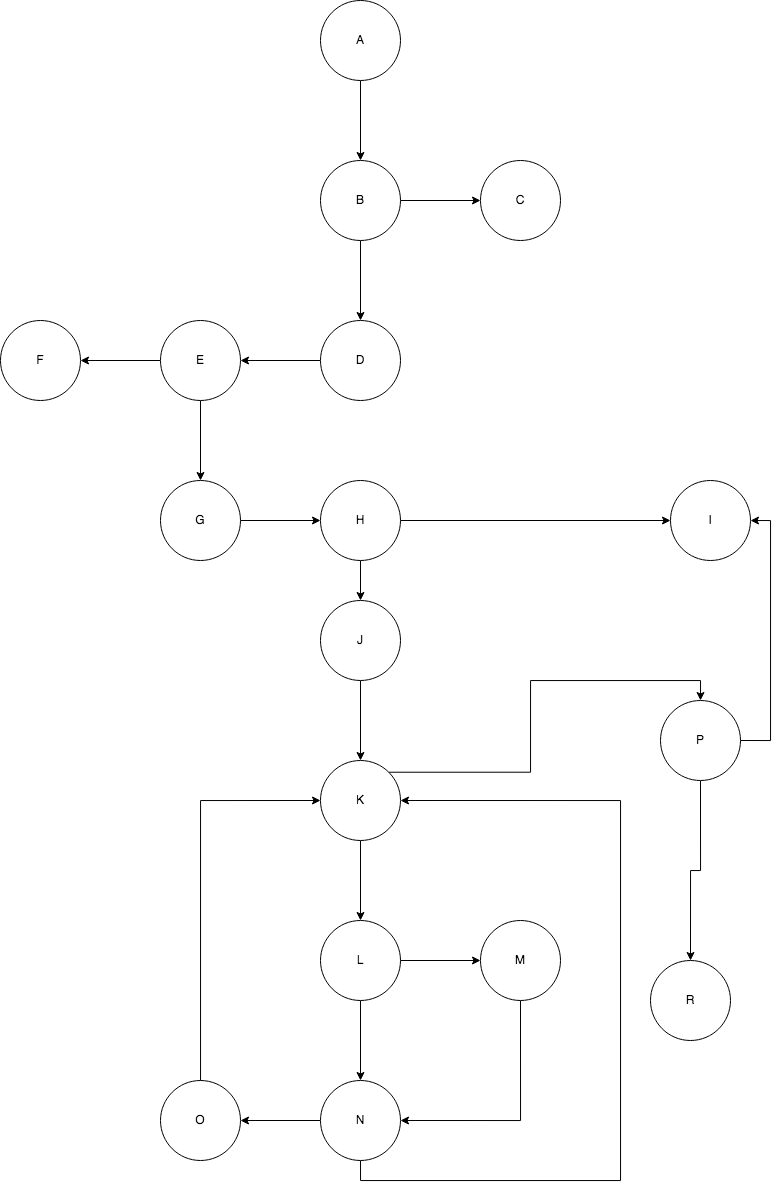

The diagram above was exported from draw.io. Its source (the exported page's mxGraphModel, read from the mxfile embedded in the PNG):
<mxGraphModel dx="1113" dy="735" grid="1" gridSize="10" guides="1" tooltips="1" connect="1" arrows="1" fold="1" page="1" pageScale="1" pageWidth="850" pageHeight="1100" math="0" shadow="0">
  <root>
    <mxCell id="0" />
    <mxCell id="1" parent="0" />
    <mxCell id="0aJqeW7F9DRCEw-1DFjw-3" value="" style="edgeStyle=orthogonalEdgeStyle;rounded=0;orthogonalLoop=1;jettySize=auto;html=1;" parent="1" source="0aJqeW7F9DRCEw-1DFjw-1" target="0aJqeW7F9DRCEw-1DFjw-2" edge="1">
      <mxGeometry relative="1" as="geometry" />
    </mxCell>
    <mxCell id="0aJqeW7F9DRCEw-1DFjw-1" value="A" style="ellipse;whiteSpace=wrap;html=1;aspect=fixed;" parent="1" vertex="1">
      <mxGeometry x="380" y="250" width="80" height="80" as="geometry" />
    </mxCell>
    <mxCell id="0aJqeW7F9DRCEw-1DFjw-5" value="" style="edgeStyle=orthogonalEdgeStyle;rounded=0;orthogonalLoop=1;jettySize=auto;html=1;" parent="1" source="0aJqeW7F9DRCEw-1DFjw-2" target="0aJqeW7F9DRCEw-1DFjw-4" edge="1">
      <mxGeometry relative="1" as="geometry" />
    </mxCell>
    <mxCell id="0aJqeW7F9DRCEw-1DFjw-7" value="" style="edgeStyle=orthogonalEdgeStyle;rounded=0;orthogonalLoop=1;jettySize=auto;html=1;" parent="1" source="0aJqeW7F9DRCEw-1DFjw-2" target="0aJqeW7F9DRCEw-1DFjw-6" edge="1">
      <mxGeometry relative="1" as="geometry" />
    </mxCell>
    <mxCell id="0aJqeW7F9DRCEw-1DFjw-2" value="B" style="ellipse;whiteSpace=wrap;html=1;aspect=fixed;" parent="1" vertex="1">
      <mxGeometry x="380" y="410" width="80" height="80" as="geometry" />
    </mxCell>
    <mxCell id="0aJqeW7F9DRCEw-1DFjw-9" value="" style="edgeStyle=orthogonalEdgeStyle;rounded=0;orthogonalLoop=1;jettySize=auto;html=1;" parent="1" source="0aJqeW7F9DRCEw-1DFjw-6" target="0aJqeW7F9DRCEw-1DFjw-8" edge="1">
      <mxGeometry relative="1" as="geometry" />
    </mxCell>
    <mxCell id="0aJqeW7F9DRCEw-1DFjw-6" value="D" style="ellipse;whiteSpace=wrap;html=1;aspect=fixed;" parent="1" vertex="1">
      <mxGeometry x="380" y="570" width="80" height="80" as="geometry" />
    </mxCell>
    <mxCell id="0aJqeW7F9DRCEw-1DFjw-11" value="" style="edgeStyle=orthogonalEdgeStyle;rounded=0;orthogonalLoop=1;jettySize=auto;html=1;" parent="1" source="0aJqeW7F9DRCEw-1DFjw-8" target="0aJqeW7F9DRCEw-1DFjw-10" edge="1">
      <mxGeometry relative="1" as="geometry" />
    </mxCell>
    <mxCell id="0aJqeW7F9DRCEw-1DFjw-13" value="" style="edgeStyle=orthogonalEdgeStyle;rounded=0;orthogonalLoop=1;jettySize=auto;html=1;" parent="1" source="0aJqeW7F9DRCEw-1DFjw-8" target="0aJqeW7F9DRCEw-1DFjw-12" edge="1">
      <mxGeometry relative="1" as="geometry" />
    </mxCell>
    <mxCell id="0aJqeW7F9DRCEw-1DFjw-8" value="E" style="ellipse;whiteSpace=wrap;html=1;aspect=fixed;" parent="1" vertex="1">
      <mxGeometry x="220" y="570" width="80" height="80" as="geometry" />
    </mxCell>
    <mxCell id="0aJqeW7F9DRCEw-1DFjw-15" value="" style="edgeStyle=orthogonalEdgeStyle;rounded=0;orthogonalLoop=1;jettySize=auto;html=1;" parent="1" source="0aJqeW7F9DRCEw-1DFjw-12" target="0aJqeW7F9DRCEw-1DFjw-14" edge="1">
      <mxGeometry relative="1" as="geometry" />
    </mxCell>
    <mxCell id="0aJqeW7F9DRCEw-1DFjw-12" value="G" style="ellipse;whiteSpace=wrap;html=1;aspect=fixed;" parent="1" vertex="1">
      <mxGeometry x="220" y="730" width="80" height="80" as="geometry" />
    </mxCell>
    <mxCell id="0aJqeW7F9DRCEw-1DFjw-17" value="" style="edgeStyle=orthogonalEdgeStyle;rounded=0;orthogonalLoop=1;jettySize=auto;html=1;" parent="1" source="0aJqeW7F9DRCEw-1DFjw-14" target="0aJqeW7F9DRCEw-1DFjw-16" edge="1">
      <mxGeometry relative="1" as="geometry" />
    </mxCell>
    <mxCell id="0aJqeW7F9DRCEw-1DFjw-19" value="" style="edgeStyle=orthogonalEdgeStyle;rounded=0;orthogonalLoop=1;jettySize=auto;html=1;" parent="1" source="0aJqeW7F9DRCEw-1DFjw-14" target="0aJqeW7F9DRCEw-1DFjw-18" edge="1">
      <mxGeometry relative="1" as="geometry" />
    </mxCell>
    <mxCell id="0aJqeW7F9DRCEw-1DFjw-14" value="H" style="ellipse;whiteSpace=wrap;html=1;aspect=fixed;" parent="1" vertex="1">
      <mxGeometry x="380" y="730" width="80" height="80" as="geometry" />
    </mxCell>
    <mxCell id="0aJqeW7F9DRCEw-1DFjw-21" value="" style="edgeStyle=orthogonalEdgeStyle;rounded=0;orthogonalLoop=1;jettySize=auto;html=1;" parent="1" source="0aJqeW7F9DRCEw-1DFjw-18" target="0aJqeW7F9DRCEw-1DFjw-20" edge="1">
      <mxGeometry relative="1" as="geometry" />
    </mxCell>
    <mxCell id="0aJqeW7F9DRCEw-1DFjw-18" value="J" style="ellipse;whiteSpace=wrap;html=1;aspect=fixed;" parent="1" vertex="1">
      <mxGeometry x="380" y="850" width="80" height="80" as="geometry" />
    </mxCell>
    <mxCell id="0aJqeW7F9DRCEw-1DFjw-23" value="" style="edgeStyle=orthogonalEdgeStyle;rounded=0;orthogonalLoop=1;jettySize=auto;html=1;" parent="1" source="0aJqeW7F9DRCEw-1DFjw-20" target="0aJqeW7F9DRCEw-1DFjw-22" edge="1">
      <mxGeometry relative="1" as="geometry" />
    </mxCell>
    <mxCell id="0aJqeW7F9DRCEw-1DFjw-34" style="edgeStyle=orthogonalEdgeStyle;rounded=0;orthogonalLoop=1;jettySize=auto;html=1;exitX=1;exitY=0;exitDx=0;exitDy=0;entryX=0.5;entryY=0;entryDx=0;entryDy=0;" parent="1" source="0aJqeW7F9DRCEw-1DFjw-20" target="0aJqeW7F9DRCEw-1DFjw-36" edge="1">
      <mxGeometry relative="1" as="geometry">
        <mxPoint x="810" y="1030" as="targetPoint" />
      </mxGeometry>
    </mxCell>
    <mxCell id="0aJqeW7F9DRCEw-1DFjw-20" value="K" style="ellipse;whiteSpace=wrap;html=1;aspect=fixed;" parent="1" vertex="1">
      <mxGeometry x="380" y="1010" width="80" height="80" as="geometry" />
    </mxCell>
    <mxCell id="0aJqeW7F9DRCEw-1DFjw-25" value="" style="edgeStyle=orthogonalEdgeStyle;rounded=0;orthogonalLoop=1;jettySize=auto;html=1;" parent="1" source="0aJqeW7F9DRCEw-1DFjw-22" target="0aJqeW7F9DRCEw-1DFjw-24" edge="1">
      <mxGeometry relative="1" as="geometry" />
    </mxCell>
    <mxCell id="0aJqeW7F9DRCEw-1DFjw-28" value="" style="edgeStyle=orthogonalEdgeStyle;rounded=0;orthogonalLoop=1;jettySize=auto;html=1;" parent="1" source="0aJqeW7F9DRCEw-1DFjw-22" target="0aJqeW7F9DRCEw-1DFjw-27" edge="1">
      <mxGeometry relative="1" as="geometry" />
    </mxCell>
    <mxCell id="0aJqeW7F9DRCEw-1DFjw-22" value="L" style="ellipse;whiteSpace=wrap;html=1;aspect=fixed;" parent="1" vertex="1">
      <mxGeometry x="380" y="1170" width="80" height="80" as="geometry" />
    </mxCell>
    <mxCell id="0aJqeW7F9DRCEw-1DFjw-31" value="" style="edgeStyle=orthogonalEdgeStyle;rounded=0;orthogonalLoop=1;jettySize=auto;html=1;" parent="1" source="0aJqeW7F9DRCEw-1DFjw-27" target="0aJqeW7F9DRCEw-1DFjw-30" edge="1">
      <mxGeometry relative="1" as="geometry" />
    </mxCell>
    <mxCell id="0aJqeW7F9DRCEw-1DFjw-33" style="edgeStyle=orthogonalEdgeStyle;rounded=0;orthogonalLoop=1;jettySize=auto;html=1;exitX=0.5;exitY=1;exitDx=0;exitDy=0;entryX=1;entryY=0.5;entryDx=0;entryDy=0;" parent="1" source="0aJqeW7F9DRCEw-1DFjw-27" target="0aJqeW7F9DRCEw-1DFjw-20" edge="1">
      <mxGeometry relative="1" as="geometry">
        <Array as="points">
          <mxPoint x="420" y="1430" />
          <mxPoint x="680" y="1430" />
          <mxPoint x="680" y="1050" />
        </Array>
      </mxGeometry>
    </mxCell>
    <mxCell id="0aJqeW7F9DRCEw-1DFjw-27" value="N" style="ellipse;whiteSpace=wrap;html=1;aspect=fixed;" parent="1" vertex="1">
      <mxGeometry x="380" y="1330" width="80" height="80" as="geometry" />
    </mxCell>
    <mxCell id="0aJqeW7F9DRCEw-1DFjw-32" style="edgeStyle=orthogonalEdgeStyle;rounded=0;orthogonalLoop=1;jettySize=auto;html=1;entryX=0;entryY=0.5;entryDx=0;entryDy=0;" parent="1" source="0aJqeW7F9DRCEw-1DFjw-30" target="0aJqeW7F9DRCEw-1DFjw-20" edge="1">
      <mxGeometry relative="1" as="geometry">
        <Array as="points">
          <mxPoint x="260" y="1370" />
          <mxPoint x="260" y="1050" />
        </Array>
      </mxGeometry>
    </mxCell>
    <mxCell id="0aJqeW7F9DRCEw-1DFjw-30" value="O" style="ellipse;whiteSpace=wrap;html=1;aspect=fixed;" parent="1" vertex="1">
      <mxGeometry x="220" y="1330" width="80" height="80" as="geometry" />
    </mxCell>
    <mxCell id="0aJqeW7F9DRCEw-1DFjw-29" style="edgeStyle=orthogonalEdgeStyle;rounded=0;orthogonalLoop=1;jettySize=auto;html=1;exitX=0.5;exitY=1;exitDx=0;exitDy=0;entryX=1;entryY=0.5;entryDx=0;entryDy=0;" parent="1" source="0aJqeW7F9DRCEw-1DFjw-24" target="0aJqeW7F9DRCEw-1DFjw-27" edge="1">
      <mxGeometry relative="1" as="geometry" />
    </mxCell>
    <mxCell id="0aJqeW7F9DRCEw-1DFjw-24" value="M" style="ellipse;whiteSpace=wrap;html=1;aspect=fixed;" parent="1" vertex="1">
      <mxGeometry x="540" y="1170" width="80" height="80" as="geometry" />
    </mxCell>
    <mxCell id="0aJqeW7F9DRCEw-1DFjw-16" value="I" style="ellipse;whiteSpace=wrap;html=1;aspect=fixed;" parent="1" vertex="1">
      <mxGeometry x="730" y="730" width="80" height="80" as="geometry" />
    </mxCell>
    <mxCell id="0aJqeW7F9DRCEw-1DFjw-10" value="F" style="ellipse;whiteSpace=wrap;html=1;aspect=fixed;" parent="1" vertex="1">
      <mxGeometry x="60" y="570" width="80" height="80" as="geometry" />
    </mxCell>
    <mxCell id="0aJqeW7F9DRCEw-1DFjw-4" value="C" style="ellipse;whiteSpace=wrap;html=1;aspect=fixed;" parent="1" vertex="1">
      <mxGeometry x="540" y="410" width="80" height="80" as="geometry" />
    </mxCell>
    <mxCell id="0aJqeW7F9DRCEw-1DFjw-39" value="" style="edgeStyle=orthogonalEdgeStyle;rounded=0;orthogonalLoop=1;jettySize=auto;html=1;" parent="1" source="0aJqeW7F9DRCEw-1DFjw-36" target="0aJqeW7F9DRCEw-1DFjw-38" edge="1">
      <mxGeometry relative="1" as="geometry" />
    </mxCell>
    <mxCell id="0aJqeW7F9DRCEw-1DFjw-40" style="edgeStyle=orthogonalEdgeStyle;rounded=0;orthogonalLoop=1;jettySize=auto;html=1;exitX=1;exitY=0.5;exitDx=0;exitDy=0;entryX=1;entryY=0.5;entryDx=0;entryDy=0;" parent="1" source="0aJqeW7F9DRCEw-1DFjw-36" target="0aJqeW7F9DRCEw-1DFjw-16" edge="1">
      <mxGeometry relative="1" as="geometry" />
    </mxCell>
    <mxCell id="0aJqeW7F9DRCEw-1DFjw-36" value="P" style="ellipse;whiteSpace=wrap;html=1;aspect=fixed;" parent="1" vertex="1">
      <mxGeometry x="720" y="950" width="80" height="80" as="geometry" />
    </mxCell>
    <mxCell id="0aJqeW7F9DRCEw-1DFjw-38" value="R" style="ellipse;whiteSpace=wrap;html=1;aspect=fixed;" parent="1" vertex="1">
      <mxGeometry x="710" y="1210" width="80" height="80" as="geometry" />
    </mxCell>
  </root>
</mxGraphModel>